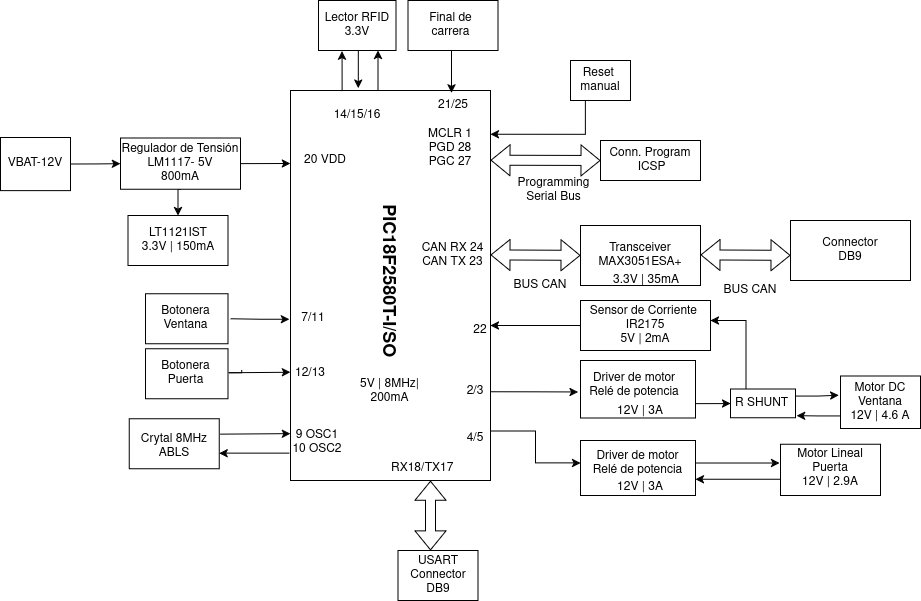

The diagram above was exported from draw.io. Its source (the exported page's mxGraphModel, read from the mxfile embedded in the PNG):
<mxGraphModel dx="1667" dy="1863" grid="1" gridSize="10" guides="1" tooltips="1" connect="1" arrows="1" fold="1" page="1" pageScale="1" pageWidth="850" pageHeight="1100" math="0" shadow="0">
  <root>
    <mxCell id="0" />
    <mxCell id="1" parent="0" />
    <mxCell id="8aGRenpjG7K0lsIMcvRi-1" value="" style="rounded=0;whiteSpace=wrap;html=1;" parent="1" vertex="1">
      <mxGeometry x="320" y="-150" width="200" height="390" as="geometry" />
    </mxCell>
    <mxCell id="8aGRenpjG7K0lsIMcvRi-2" value="" style="rounded=0;whiteSpace=wrap;html=1;" parent="1" vertex="1">
      <mxGeometry x="158.75" y="178.13" width="90" height="50" as="geometry" />
    </mxCell>
    <mxCell id="8aGRenpjG7K0lsIMcvRi-3" value="&lt;h2 class=&quot;pdp-product-card-h2&quot;&gt;PIC18F2580T-I/SO&lt;/h2&gt;" style="text;html=1;align=center;verticalAlign=middle;whiteSpace=wrap;rounded=0;rotation=90;" parent="1" vertex="1">
      <mxGeometry x="337.5" width="162.5" height="80" as="geometry" />
    </mxCell>
    <mxCell id="8aGRenpjG7K0lsIMcvRi-4" value="&lt;div&gt;CAN RX 24&lt;/div&gt;&lt;div&gt;CAN TX 23&lt;/div&gt;" style="text;html=1;align=center;verticalAlign=middle;whiteSpace=wrap;rounded=0;" parent="1" vertex="1">
      <mxGeometry x="440" width="85" height="30" as="geometry" />
    </mxCell>
    <mxCell id="8aGRenpjG7K0lsIMcvRi-6" value="" style="shape=flexArrow;endArrow=classic;startArrow=classic;html=1;rounded=0;" parent="1" edge="1">
      <mxGeometry width="100" height="100" relative="1" as="geometry">
        <mxPoint x="520" y="14.5" as="sourcePoint" />
        <mxPoint x="610" y="15" as="targetPoint" />
      </mxGeometry>
    </mxCell>
    <mxCell id="8aGRenpjG7K0lsIMcvRi-7" value="" style="rounded=0;whiteSpace=wrap;html=1;" parent="1" vertex="1">
      <mxGeometry x="610" y="-15" width="120" height="60" as="geometry" />
    </mxCell>
    <mxCell id="8aGRenpjG7K0lsIMcvRi-8" value="&lt;div&gt;Transceiver &lt;br&gt;&lt;/div&gt;&lt;div&gt;MAX3051ESA+&lt;/div&gt;" style="text;html=1;align=center;verticalAlign=middle;whiteSpace=wrap;rounded=0;" parent="1" vertex="1">
      <mxGeometry x="630" y="-5" width="80" height="40" as="geometry" />
    </mxCell>
    <mxCell id="8aGRenpjG7K0lsIMcvRi-12" value="&lt;div&gt;&lt;div&gt;MCLR 1&lt;/div&gt;&lt;/div&gt;&lt;div&gt;PGD 28&lt;/div&gt;&lt;div&gt;PGC 27&lt;/div&gt;" style="text;html=1;align=center;verticalAlign=middle;whiteSpace=wrap;rounded=0;" parent="1" vertex="1">
      <mxGeometry x="440" y="-120" width="80" height="55" as="geometry" />
    </mxCell>
    <mxCell id="8aGRenpjG7K0lsIMcvRi-14" value="&lt;div&gt;Conn. Program&lt;/div&gt;&lt;div&gt;&amp;nbsp;ICSP&lt;/div&gt;" style="rounded=0;whiteSpace=wrap;html=1;" parent="1" vertex="1">
      <mxGeometry x="630" y="-100" width="100" height="40" as="geometry" />
    </mxCell>
    <mxCell id="8aGRenpjG7K0lsIMcvRi-17" value="&lt;div&gt;9 OSC1&lt;/div&gt;&lt;div&gt;10 OSC2&lt;/div&gt;" style="text;html=1;align=center;verticalAlign=middle;whiteSpace=wrap;rounded=0;" parent="1" vertex="1">
      <mxGeometry x="302.5" y="166.88" width="87.5" height="70" as="geometry" />
    </mxCell>
    <mxCell id="8aGRenpjG7K0lsIMcvRi-18" value="&lt;div&gt;Crytal 8MHz&lt;/div&gt;&lt;div&gt;ABLS&lt;/div&gt;&lt;div&gt;&lt;br&gt;&lt;/div&gt;" style="text;html=1;align=center;verticalAlign=middle;whiteSpace=wrap;rounded=0;" parent="1" vertex="1">
      <mxGeometry x="150" y="193.13" width="107.5" height="40" as="geometry" />
    </mxCell>
    <mxCell id="8aGRenpjG7K0lsIMcvRi-20" value="" style="endArrow=classic;html=1;rounded=0;exitX=0.93;exitY=0.013;exitDx=0;exitDy=0;exitPerimeter=0;" parent="1" source="8aGRenpjG7K0lsIMcvRi-18" edge="1">
      <mxGeometry width="50" height="50" relative="1" as="geometry">
        <mxPoint x="270" y="193.13" as="sourcePoint" />
        <mxPoint x="320" y="193.13" as="targetPoint" />
      </mxGeometry>
    </mxCell>
    <mxCell id="8aGRenpjG7K0lsIMcvRi-21" value="" style="endArrow=classic;html=1;rounded=0;" parent="1" edge="1">
      <mxGeometry width="50" height="50" relative="1" as="geometry">
        <mxPoint x="318.75" y="212.63" as="sourcePoint" />
        <mxPoint x="248.75" y="212.63" as="targetPoint" />
      </mxGeometry>
    </mxCell>
    <mxCell id="8aGRenpjG7K0lsIMcvRi-23" value="20 VDD" style="text;html=1;align=center;verticalAlign=middle;whiteSpace=wrap;rounded=0;" parent="1" vertex="1">
      <mxGeometry x="320" y="-100" width="70" height="40" as="geometry" />
    </mxCell>
    <mxCell id="QenZ56BvVCETx-zlgwzu-28" style="edgeStyle=orthogonalEdgeStyle;rounded=0;orthogonalLoop=1;jettySize=auto;html=1;exitX=0.5;exitY=1;exitDx=0;exitDy=0;entryX=0.5;entryY=0;entryDx=0;entryDy=0;" parent="1" source="8aGRenpjG7K0lsIMcvRi-24" target="QenZ56BvVCETx-zlgwzu-14" edge="1">
      <mxGeometry relative="1" as="geometry" />
    </mxCell>
    <mxCell id="8aGRenpjG7K0lsIMcvRi-24" value="&lt;div&gt;Regulador de Tensión&lt;/div&gt;&lt;div&gt;LM1117- 5V&lt;/div&gt;&lt;div&gt;800mA&lt;/div&gt;" style="rounded=0;whiteSpace=wrap;html=1;" parent="1" vertex="1">
      <mxGeometry x="150" y="-102.5" width="120" height="51.25" as="geometry" />
    </mxCell>
    <mxCell id="QenZ56BvVCETx-zlgwzu-24" style="edgeStyle=orthogonalEdgeStyle;rounded=0;orthogonalLoop=1;jettySize=auto;html=1;exitX=1;exitY=0.5;exitDx=0;exitDy=0;entryX=0;entryY=0.5;entryDx=0;entryDy=0;" parent="1" source="8aGRenpjG7K0lsIMcvRi-31" target="8aGRenpjG7K0lsIMcvRi-24" edge="1">
      <mxGeometry relative="1" as="geometry" />
    </mxCell>
    <mxCell id="8aGRenpjG7K0lsIMcvRi-31" value="VBAT-12V" style="rounded=0;whiteSpace=wrap;html=1;" parent="1" vertex="1">
      <mxGeometry x="30" y="-103.12" width="70" height="53.12" as="geometry" />
    </mxCell>
    <mxCell id="8aGRenpjG7K0lsIMcvRi-37" value="&lt;div&gt;Connector&lt;/div&gt;&lt;div&gt;DB9&lt;/div&gt;" style="rounded=0;whiteSpace=wrap;html=1;" parent="1" vertex="1">
      <mxGeometry x="820" y="-20" width="120" height="60" as="geometry" />
    </mxCell>
    <mxCell id="8aGRenpjG7K0lsIMcvRi-38" value="" style="shape=flexArrow;endArrow=classic;startArrow=classic;html=1;rounded=0;" parent="1" edge="1">
      <mxGeometry width="100" height="100" relative="1" as="geometry">
        <mxPoint x="730" y="14.5" as="sourcePoint" />
        <mxPoint x="820" y="15" as="targetPoint" />
      </mxGeometry>
    </mxCell>
    <mxCell id="gxT6aSpZh1vmIxxPysuo-17" style="edgeStyle=orthogonalEdgeStyle;rounded=0;orthogonalLoop=1;jettySize=auto;html=1;exitX=1;exitY=0.75;exitDx=0;exitDy=0;entryX=0;entryY=0.5;entryDx=0;entryDy=0;" parent="1" source="8aGRenpjG7K0lsIMcvRi-39" target="gxT6aSpZh1vmIxxPysuo-12" edge="1">
      <mxGeometry relative="1" as="geometry" />
    </mxCell>
    <mxCell id="8aGRenpjG7K0lsIMcvRi-39" value="" style="rounded=0;whiteSpace=wrap;html=1;" parent="1" vertex="1">
      <mxGeometry x="610" y="120" width="115" height="57.5" as="geometry" />
    </mxCell>
    <mxCell id="8aGRenpjG7K0lsIMcvRi-40" value="&lt;div&gt;Driver de motor&lt;div style=&quot;box-sizing: border-box;&quot;&gt;Relé de potencia&lt;/div&gt;&lt;/div&gt;" style="text;html=1;align=center;verticalAlign=middle;whiteSpace=wrap;rounded=0;" parent="1" vertex="1">
      <mxGeometry x="610" y="110" width="107.5" height="70" as="geometry" />
    </mxCell>
    <mxCell id="8aGRenpjG7K0lsIMcvRi-50" value="" style="rounded=0;whiteSpace=wrap;html=1;" parent="1" vertex="1">
      <mxGeometry x="810" y="203.75" width="100" height="51.25" as="geometry" />
    </mxCell>
    <mxCell id="j_sjItEcLg9MqQeE2Iz0-55" style="edgeStyle=orthogonalEdgeStyle;rounded=0;orthogonalLoop=1;jettySize=auto;html=1;exitX=0;exitY=0.75;exitDx=0;exitDy=0;entryX=1;entryY=0.75;entryDx=0;entryDy=0;" parent="1" source="8aGRenpjG7K0lsIMcvRi-51" target="j_sjItEcLg9MqQeE2Iz0-2" edge="1">
      <mxGeometry relative="1" as="geometry" />
    </mxCell>
    <mxCell id="8aGRenpjG7K0lsIMcvRi-51" value="&lt;div&gt;Motor Lineal&lt;/div&gt;&lt;div&gt;Puerta&lt;/div&gt;&lt;div&gt;12V | 2.9A&lt;/div&gt;" style="text;html=1;align=center;verticalAlign=middle;whiteSpace=wrap;rounded=0;" parent="1" vertex="1">
      <mxGeometry x="810" y="205" width="100" height="45" as="geometry" />
    </mxCell>
    <mxCell id="8aGRenpjG7K0lsIMcvRi-55" value="BUS CAN" style="text;html=1;align=center;verticalAlign=middle;whiteSpace=wrap;rounded=0;" parent="1" vertex="1">
      <mxGeometry x="540" y="30" width="60" height="30" as="geometry" />
    </mxCell>
    <mxCell id="8aGRenpjG7K0lsIMcvRi-56" value="BUS CAN" style="text;html=1;align=center;verticalAlign=middle;whiteSpace=wrap;rounded=0;" parent="1" vertex="1">
      <mxGeometry x="750" y="35" width="60" height="30" as="geometry" />
    </mxCell>
    <mxCell id="j_sjItEcLg9MqQeE2Iz0-36" style="edgeStyle=orthogonalEdgeStyle;rounded=0;orthogonalLoop=1;jettySize=auto;html=1;entryX=0;entryY=0.5;entryDx=0;entryDy=0;" parent="1" edge="1">
      <mxGeometry relative="1" as="geometry">
        <Array as="points">
          <mxPoint x="258.25" y="132.13" />
          <mxPoint x="301.25" y="132.13" />
        </Array>
        <mxPoint x="271.25" y="129.13" as="sourcePoint" />
        <mxPoint x="320" y="131.63" as="targetPoint" />
      </mxGeometry>
    </mxCell>
    <mxCell id="8aGRenpjG7K0lsIMcvRi-61" value="" style="rounded=0;whiteSpace=wrap;html=1;" parent="1" vertex="1">
      <mxGeometry x="175" y="108.13" width="82.5" height="50" as="geometry" />
    </mxCell>
    <mxCell id="8aGRenpjG7K0lsIMcvRi-62" value="&lt;div&gt;&lt;br&gt;&lt;/div&gt;&lt;div&gt;7/11&lt;/div&gt;&lt;div&gt;&lt;br&gt;&lt;/div&gt;" style="text;html=1;align=center;verticalAlign=middle;whiteSpace=wrap;rounded=0;" parent="1" vertex="1">
      <mxGeometry x="312.5" y="68.13" width="60" height="20" as="geometry" />
    </mxCell>
    <mxCell id="8aGRenpjG7K0lsIMcvRi-63" value="&lt;div&gt;Botonera&lt;/div&gt;&lt;div&gt;Puerta&lt;/div&gt;" style="text;html=1;align=center;verticalAlign=middle;whiteSpace=wrap;rounded=0;" parent="1" vertex="1">
      <mxGeometry x="182.5" y="118.13" width="65" height="30" as="geometry" />
    </mxCell>
    <mxCell id="K6SQYmIPcdXSjvE8xidp-4" value="3.3V | 35mA" style="text;html=1;align=center;verticalAlign=middle;whiteSpace=wrap;rounded=0;" parent="1" vertex="1">
      <mxGeometry x="636.25" y="25" width="80" height="30" as="geometry" />
    </mxCell>
    <mxCell id="K6SQYmIPcdXSjvE8xidp-7" value="&lt;br&gt;12V | 3A                                            " style="text;html=1;align=center;verticalAlign=middle;whiteSpace=wrap;rounded=0;" parent="1" vertex="1">
      <mxGeometry x="630" y="150" width="80" height="27.5" as="geometry" />
    </mxCell>
    <mxCell id="K6SQYmIPcdXSjvE8xidp-11" value="5V | 8MHz| 200mA" style="text;html=1;align=center;verticalAlign=middle;whiteSpace=wrap;rounded=0;" parent="1" vertex="1">
      <mxGeometry x="372.5" y="135.62" width="92.5" height="30" as="geometry" />
    </mxCell>
    <mxCell id="j_sjItEcLg9MqQeE2Iz0-1" value="" style="rounded=0;whiteSpace=wrap;html=1;" parent="1" vertex="1">
      <mxGeometry x="610" y="200" width="115" height="55" as="geometry" />
    </mxCell>
    <mxCell id="j_sjItEcLg9MqQeE2Iz0-2" value="&lt;div&gt;Driver de motor&lt;div style=&quot;box-sizing: border-box;&quot;&gt;Relé de potencia&lt;/div&gt;&lt;/div&gt;" style="text;html=1;align=center;verticalAlign=middle;whiteSpace=wrap;rounded=0;" parent="1" vertex="1">
      <mxGeometry x="610" y="190" width="115" height="65" as="geometry" />
    </mxCell>
    <mxCell id="j_sjItEcLg9MqQeE2Iz0-3" value="&lt;br&gt;12V | 3A                                            " style="text;html=1;align=center;verticalAlign=middle;whiteSpace=wrap;rounded=0;" parent="1" vertex="1">
      <mxGeometry x="630" y="225" width="80" height="30" as="geometry" />
    </mxCell>
    <mxCell id="j_sjItEcLg9MqQeE2Iz0-4" value="&lt;div&gt;2/3&lt;/div&gt;" style="text;html=1;align=center;verticalAlign=middle;whiteSpace=wrap;rounded=0;" parent="1" vertex="1">
      <mxGeometry x="490" y="136.25" width="30" height="30" as="geometry" />
    </mxCell>
    <mxCell id="j_sjItEcLg9MqQeE2Iz0-7" style="edgeStyle=orthogonalEdgeStyle;rounded=0;orthogonalLoop=1;jettySize=auto;html=1;exitX=1;exitY=0.25;exitDx=0;exitDy=0;" parent="1" source="j_sjItEcLg9MqQeE2Iz0-5" target="j_sjItEcLg9MqQeE2Iz0-2" edge="1">
      <mxGeometry relative="1" as="geometry" />
    </mxCell>
    <mxCell id="j_sjItEcLg9MqQeE2Iz0-5" value="&lt;div&gt;4/5&lt;/div&gt;" style="text;html=1;align=center;verticalAlign=middle;whiteSpace=wrap;rounded=0;" parent="1" vertex="1">
      <mxGeometry x="490" y="183.13" width="30" height="30" as="geometry" />
    </mxCell>
    <mxCell id="j_sjItEcLg9MqQeE2Iz0-9" style="edgeStyle=orthogonalEdgeStyle;rounded=0;orthogonalLoop=1;jettySize=auto;html=1;exitX=1;exitY=0.5;exitDx=0;exitDy=0;entryX=-0.022;entryY=0.592;entryDx=0;entryDy=0;entryPerimeter=0;" parent="1" source="j_sjItEcLg9MqQeE2Iz0-4" target="8aGRenpjG7K0lsIMcvRi-40" edge="1">
      <mxGeometry relative="1" as="geometry" />
    </mxCell>
    <mxCell id="gxT6aSpZh1vmIxxPysuo-2" style="edgeStyle=orthogonalEdgeStyle;rounded=0;orthogonalLoop=1;jettySize=auto;html=1;exitX=0;exitY=0.5;exitDx=0;exitDy=0;entryX=1;entryY=0.25;entryDx=0;entryDy=0;" parent="1" target="j_sjItEcLg9MqQeE2Iz0-20" edge="1">
      <mxGeometry relative="1" as="geometry">
        <mxPoint x="610" y="86.25" as="sourcePoint" />
        <Array as="points">
          <mxPoint x="610" y="85" />
        </Array>
      </mxGeometry>
    </mxCell>
    <mxCell id="j_sjItEcLg9MqQeE2Iz0-20" value="&lt;div&gt;&lt;br&gt;&lt;/div&gt;&lt;div&gt;22&lt;/div&gt;&lt;div&gt;&lt;br&gt;&lt;/div&gt;" style="text;html=1;align=center;verticalAlign=middle;whiteSpace=wrap;rounded=0;" parent="1" vertex="1">
      <mxGeometry x="500" y="80" width="20" height="20" as="geometry" />
    </mxCell>
    <mxCell id="j_sjItEcLg9MqQeE2Iz0-27" value="" style="shape=flexArrow;endArrow=classic;startArrow=classic;html=1;rounded=0;entryX=0.469;entryY=0;entryDx=0;entryDy=0;entryPerimeter=0;" parent="1" edge="1">
      <mxGeometry width="100" height="100" relative="1" as="geometry">
        <mxPoint x="460" y="240.37" as="sourcePoint" />
        <mxPoint x="459.9524999999999" y="310" as="targetPoint" />
      </mxGeometry>
    </mxCell>
    <mxCell id="j_sjItEcLg9MqQeE2Iz0-29" value="&lt;div&gt;&amp;nbsp;RX18/TX17&lt;/div&gt;" style="text;html=1;align=center;verticalAlign=middle;whiteSpace=wrap;rounded=0;" parent="1" vertex="1">
      <mxGeometry x="407.5" y="212.5" width="85" height="30" as="geometry" />
    </mxCell>
    <mxCell id="j_sjItEcLg9MqQeE2Iz0-30" value="" style="rounded=0;whiteSpace=wrap;html=1;" parent="1" vertex="1">
      <mxGeometry x="175" y="53.13" width="82.5" height="50" as="geometry" />
    </mxCell>
    <mxCell id="j_sjItEcLg9MqQeE2Iz0-31" value="&lt;div&gt;Botonera&lt;/div&gt;&lt;div&gt;Ventana&lt;/div&gt;" style="text;html=1;align=center;verticalAlign=middle;whiteSpace=wrap;rounded=0;" parent="1" vertex="1">
      <mxGeometry x="182.5" y="63.13" width="65" height="30" as="geometry" />
    </mxCell>
    <mxCell id="j_sjItEcLg9MqQeE2Iz0-32" value="&lt;div&gt;&lt;br&gt;&lt;/div&gt;&lt;div&gt;12/13&lt;/div&gt;&lt;div&gt;&lt;br&gt;&lt;/div&gt;" style="text;html=1;align=center;verticalAlign=middle;whiteSpace=wrap;rounded=0;" parent="1" vertex="1">
      <mxGeometry x="310" y="123.13" width="60" height="20" as="geometry" />
    </mxCell>
    <mxCell id="j_sjItEcLg9MqQeE2Iz0-40" value="21/25" style="text;html=1;align=center;verticalAlign=middle;whiteSpace=wrap;rounded=0;" parent="1" vertex="1">
      <mxGeometry x="452.5" y="-150" width="60" height="30" as="geometry" />
    </mxCell>
    <mxCell id="j_sjItEcLg9MqQeE2Iz0-41" value="" style="rounded=0;whiteSpace=wrap;html=1;" parent="1" vertex="1">
      <mxGeometry x="437.5" y="-240" width="90" height="50" as="geometry" />
    </mxCell>
    <mxCell id="j_sjItEcLg9MqQeE2Iz0-42" value="Final de carrera" style="text;html=1;align=center;verticalAlign=middle;whiteSpace=wrap;rounded=0;" parent="1" vertex="1">
      <mxGeometry x="452.5" y="-230" width="55" height="30" as="geometry" />
    </mxCell>
    <mxCell id="j_sjItEcLg9MqQeE2Iz0-44" style="edgeStyle=orthogonalEdgeStyle;rounded=0;orthogonalLoop=1;jettySize=auto;html=1;exitX=0.5;exitY=1;exitDx=0;exitDy=0;entryX=0.805;entryY=0.006;entryDx=0;entryDy=0;entryPerimeter=0;" parent="1" source="j_sjItEcLg9MqQeE2Iz0-41" target="8aGRenpjG7K0lsIMcvRi-1" edge="1">
      <mxGeometry relative="1" as="geometry">
        <Array as="points">
          <mxPoint x="481" y="-190" />
        </Array>
      </mxGeometry>
    </mxCell>
    <mxCell id="j_sjItEcLg9MqQeE2Iz0-45" value="&lt;div&gt;Lector RFID&lt;/div&gt;&lt;div&gt;3.3V&lt;/div&gt;" style="rounded=0;whiteSpace=wrap;html=1;" parent="1" vertex="1">
      <mxGeometry x="348" y="-240" width="77.5" height="50" as="geometry" />
    </mxCell>
    <mxCell id="j_sjItEcLg9MqQeE2Iz0-48" value="14/15/16" style="text;html=1;align=center;verticalAlign=middle;whiteSpace=wrap;rounded=0;" parent="1" vertex="1">
      <mxGeometry x="356.75" y="-140" width="60" height="30" as="geometry" />
    </mxCell>
    <mxCell id="j_sjItEcLg9MqQeE2Iz0-51" value="" style="rounded=0;whiteSpace=wrap;html=1;" parent="1" vertex="1">
      <mxGeometry x="870" y="135.62" width="80" height="52.5" as="geometry" />
    </mxCell>
    <mxCell id="j_sjItEcLg9MqQeE2Iz0-52" value="&lt;div&gt;Motor DC&lt;/div&gt;&lt;div&gt;Ventana&lt;/div&gt;&lt;div&gt;12V | 4.6 A&lt;/div&gt;" style="text;html=1;align=center;verticalAlign=middle;whiteSpace=wrap;rounded=0;" parent="1" vertex="1">
      <mxGeometry x="870" y="136.87" width="80" height="51.25" as="geometry" />
    </mxCell>
    <mxCell id="j_sjItEcLg9MqQeE2Iz0-54" style="edgeStyle=orthogonalEdgeStyle;rounded=0;orthogonalLoop=1;jettySize=auto;html=1;entryX=-0.01;entryY=0.389;entryDx=0;entryDy=0;entryPerimeter=0;" parent="1" source="j_sjItEcLg9MqQeE2Iz0-2" target="8aGRenpjG7K0lsIMcvRi-51" edge="1">
      <mxGeometry relative="1" as="geometry" />
    </mxCell>
    <mxCell id="gxT6aSpZh1vmIxxPysuo-1" style="edgeStyle=orthogonalEdgeStyle;rounded=0;orthogonalLoop=1;jettySize=auto;html=1;entryX=-0.006;entryY=0.386;entryDx=0;entryDy=0;entryPerimeter=0;" parent="1" edge="1">
      <mxGeometry relative="1" as="geometry">
        <mxPoint x="260" y="78.13" as="sourcePoint" />
        <mxPoint x="318.79999999999995" y="78.66999999999996" as="targetPoint" />
      </mxGeometry>
    </mxCell>
    <mxCell id="gxT6aSpZh1vmIxxPysuo-6" value="" style="rounded=0;whiteSpace=wrap;html=1;" parent="1" vertex="1">
      <mxGeometry x="610" y="60" width="130" height="50" as="geometry" />
    </mxCell>
    <mxCell id="j_sjItEcLg9MqQeE2Iz0-18" value="&lt;div&gt;Sensor de Corriente&amp;nbsp;&lt;/div&gt;&lt;div&gt;IR2175 &lt;br&gt;&lt;/div&gt;&lt;div&gt;5V | 2mA&lt;/div&gt;" style="text;html=1;align=center;verticalAlign=middle;whiteSpace=wrap;rounded=0;" parent="1" vertex="1">
      <mxGeometry x="615" y="70" width="120" height="30" as="geometry" />
    </mxCell>
    <mxCell id="gxT6aSpZh1vmIxxPysuo-12" value="" style="rounded=0;whiteSpace=wrap;html=1;" parent="1" vertex="1">
      <mxGeometry x="760" y="148.43" width="65" height="28.75" as="geometry" />
    </mxCell>
    <mxCell id="j_sjItEcLg9MqQeE2Iz0-11" value="R SHUNT" style="text;html=1;align=center;verticalAlign=middle;whiteSpace=wrap;rounded=0;" parent="1" vertex="1">
      <mxGeometry x="760" y="148.75" width="62.5" height="28.75" as="geometry" />
    </mxCell>
    <mxCell id="gxT6aSpZh1vmIxxPysuo-15" style="edgeStyle=orthogonalEdgeStyle;rounded=0;orthogonalLoop=1;jettySize=auto;html=1;exitX=0.25;exitY=0;exitDx=0;exitDy=0;entryX=1;entryY=0.4;entryDx=0;entryDy=0;entryPerimeter=0;" parent="1" source="j_sjItEcLg9MqQeE2Iz0-11" target="gxT6aSpZh1vmIxxPysuo-6" edge="1">
      <mxGeometry relative="1" as="geometry" />
    </mxCell>
    <mxCell id="gxT6aSpZh1vmIxxPysuo-18" style="edgeStyle=orthogonalEdgeStyle;rounded=0;orthogonalLoop=1;jettySize=auto;html=1;exitX=1;exitY=0.25;exitDx=0;exitDy=0;entryX=-0.022;entryY=0.35;entryDx=0;entryDy=0;entryPerimeter=0;" parent="1" source="gxT6aSpZh1vmIxxPysuo-12" target="j_sjItEcLg9MqQeE2Iz0-52" edge="1">
      <mxGeometry relative="1" as="geometry" />
    </mxCell>
    <mxCell id="gxT6aSpZh1vmIxxPysuo-19" style="edgeStyle=orthogonalEdgeStyle;rounded=0;orthogonalLoop=1;jettySize=auto;html=1;exitX=0;exitY=0.75;exitDx=0;exitDy=0;entryX=1.017;entryY=0.926;entryDx=0;entryDy=0;entryPerimeter=0;" parent="1" source="j_sjItEcLg9MqQeE2Iz0-52" target="gxT6aSpZh1vmIxxPysuo-12" edge="1">
      <mxGeometry relative="1" as="geometry" />
    </mxCell>
    <mxCell id="QenZ56BvVCETx-zlgwzu-3" value="&lt;div&gt;USART&lt;/div&gt;&lt;div&gt;Connector&lt;/div&gt;&lt;div&gt;DB9&lt;/div&gt;" style="rounded=0;whiteSpace=wrap;html=1;" parent="1" vertex="1">
      <mxGeometry x="427.5" y="310" width="80" height="50" as="geometry" />
    </mxCell>
    <mxCell id="QenZ56BvVCETx-zlgwzu-8" style="edgeStyle=orthogonalEdgeStyle;rounded=0;orthogonalLoop=1;jettySize=auto;html=1;exitX=0.25;exitY=0;exitDx=0;exitDy=0;entryX=0.304;entryY=1.011;entryDx=0;entryDy=0;entryPerimeter=0;" parent="1" source="8aGRenpjG7K0lsIMcvRi-1" target="j_sjItEcLg9MqQeE2Iz0-45" edge="1">
      <mxGeometry relative="1" as="geometry" />
    </mxCell>
    <mxCell id="QenZ56BvVCETx-zlgwzu-9" style="edgeStyle=orthogonalEdgeStyle;rounded=0;orthogonalLoop=1;jettySize=auto;html=1;exitX=0.5;exitY=1;exitDx=0;exitDy=0;entryX=0.339;entryY=-0.006;entryDx=0;entryDy=0;entryPerimeter=0;" parent="1" source="j_sjItEcLg9MqQeE2Iz0-45" target="8aGRenpjG7K0lsIMcvRi-1" edge="1">
      <mxGeometry relative="1" as="geometry" />
    </mxCell>
    <mxCell id="QenZ56BvVCETx-zlgwzu-11" value="" style="endArrow=classic;html=1;rounded=0;" parent="1" edge="1">
      <mxGeometry width="50" height="50" relative="1" as="geometry">
        <mxPoint x="407.5" y="-150" as="sourcePoint" />
        <mxPoint x="407.5" y="-190" as="targetPoint" />
      </mxGeometry>
    </mxCell>
    <mxCell id="QenZ56BvVCETx-zlgwzu-13" value="Programming Serial Bus" style="text;html=1;align=center;verticalAlign=middle;whiteSpace=wrap;rounded=0;" parent="1" vertex="1">
      <mxGeometry x="531.25" y="-65" width="105" height="30" as="geometry" />
    </mxCell>
    <mxCell id="QenZ56BvVCETx-zlgwzu-14" value="&lt;div&gt;LT1121IST&lt;/div&gt;&lt;div&gt;3.3V | 150mA&lt;/div&gt;" style="rounded=0;whiteSpace=wrap;html=1;" parent="1" vertex="1">
      <mxGeometry x="157.5" y="-25" width="100" height="50" as="geometry" />
    </mxCell>
    <mxCell id="QenZ56BvVCETx-zlgwzu-23" style="edgeStyle=orthogonalEdgeStyle;rounded=0;orthogonalLoop=1;jettySize=auto;html=1;exitX=1;exitY=0.5;exitDx=0;exitDy=0;entryX=0;entryY=0.575;entryDx=0;entryDy=0;entryPerimeter=0;" parent="1" source="8aGRenpjG7K0lsIMcvRi-24" target="8aGRenpjG7K0lsIMcvRi-23" edge="1">
      <mxGeometry relative="1" as="geometry" />
    </mxCell>
    <mxCell id="QenZ56BvVCETx-zlgwzu-34" style="edgeStyle=orthogonalEdgeStyle;rounded=0;orthogonalLoop=1;jettySize=auto;html=1;exitX=0.25;exitY=1;exitDx=0;exitDy=0;entryX=1;entryY=0.25;entryDx=0;entryDy=0;" parent="1" source="QenZ56BvVCETx-zlgwzu-29" target="8aGRenpjG7K0lsIMcvRi-12" edge="1">
      <mxGeometry relative="1" as="geometry" />
    </mxCell>
    <mxCell id="QenZ56BvVCETx-zlgwzu-29" value="&lt;div&gt;Reset&amp;nbsp;&lt;/div&gt;&lt;div&gt;manual&lt;/div&gt;" style="rounded=0;whiteSpace=wrap;html=1;" parent="1" vertex="1">
      <mxGeometry x="600" y="-180" width="60" height="40" as="geometry" />
    </mxCell>
    <mxCell id="QenZ56BvVCETx-zlgwzu-35" value="" style="shape=flexArrow;endArrow=classic;startArrow=classic;html=1;rounded=0;" parent="1" edge="1">
      <mxGeometry width="100" height="100" relative="1" as="geometry">
        <mxPoint x="520" y="-80.28999999999999" as="sourcePoint" />
        <mxPoint x="630" y="-80" as="targetPoint" />
      </mxGeometry>
    </mxCell>
  </root>
</mxGraphModel>